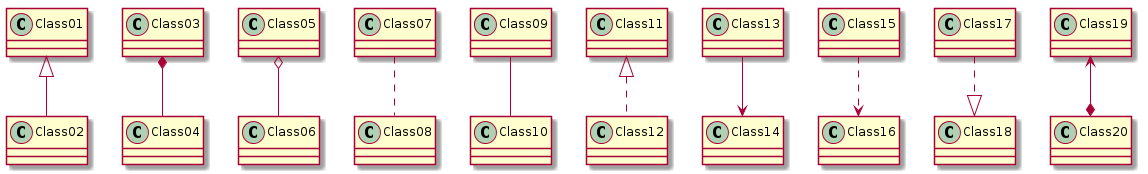

The diagram above was rendered by PlantUML. Its source (embedded in the PNG):
@startuml
skinparam backgroundColor white
Class01 <|-- Class02
Class03 *-- Class04
Class05 o-- Class06
Class07 .. Class08
Class09 -- Class10
Class11 <|.. Class12
Class13 --> Class14
Class15 ..> Class16
Class17 ..|> Class18
Class19 <--* Class20


@enduml